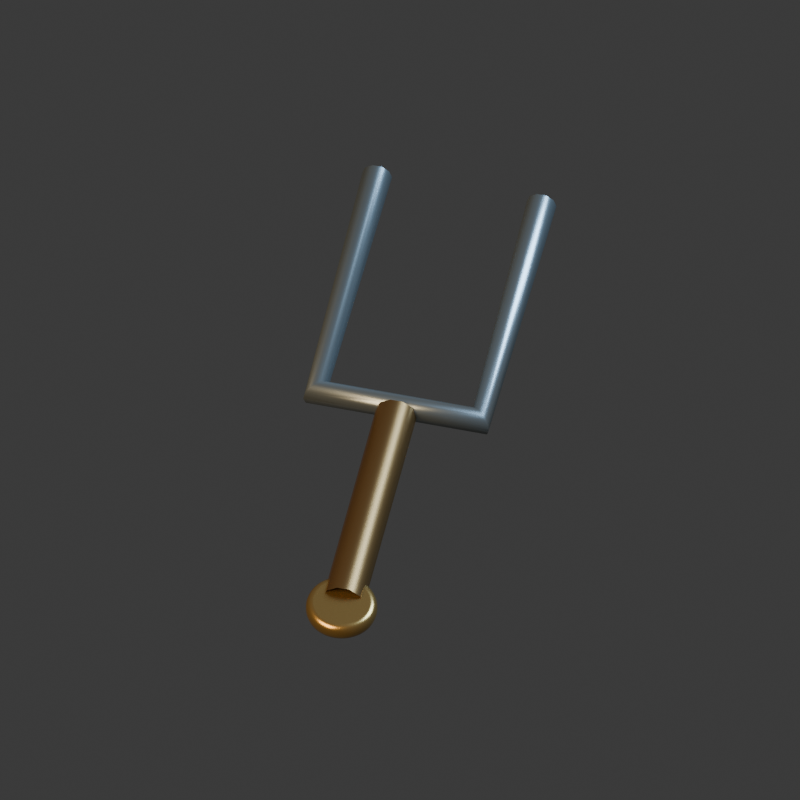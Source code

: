 # Source: lighting-tuning-fork-v1.blend  (saved by Blender 5.2.44; exported with 4.5.12 LTS)
import bpy
from mathutils import Matrix  # noqa: F401  (used for matrix-valued properties, if any)

bpy.ops.wm.read_factory_settings(use_empty=True)
scene = bpy.context.scene
scene.name = 'Scene'

# ---- collections
col_collection = bpy.data.collections.new('Collection'); scene.collection.children.link(col_collection)

# ---- materials (node trees are filled in below, after node groups)
mat_tuning_fork_patinated_silver = bpy.data.materials.new('Tuning fork patinated silver')
mat_aged_bronze = bpy.data.materials.new('Aged bronze')
mat_burnished_edges = bpy.data.materials.new('Burnished edges')

# ---- material node trees
mat_tuning_fork_patinated_silver.use_nodes = True; mat_tuning_fork_patinated_silver.node_tree.nodes.clear()
_N = mat_tuning_fork_patinated_silver.node_tree.nodes; _L = mat_tuning_fork_patinated_silver.node_tree.links
n0 = _N.new('ShaderNodeBsdfPrincipled'); n0.name = 'Principled BSDF'; n0.location = (-200, 100)
n0.inputs[0].default_value = (0.4, 0.44, 0.42, 1.0)
n0.inputs[1].default_value = 0.86
n0.inputs[2].default_value = 0.3
n0.inputs[10].default_value = 0.005
n1 = _N.new('ShaderNodeOutputMaterial'); n1.name = 'Material Output'; n1.location = (200, 100)
_L.new(n0.outputs[0], n1.inputs[0])
n1.is_active_output = True
mat_aged_bronze.use_nodes = True; mat_aged_bronze.node_tree.nodes.clear()
_N = mat_aged_bronze.node_tree.nodes; _L = mat_aged_bronze.node_tree.links
n0 = _N.new('ShaderNodeBsdfPrincipled'); n0.name = 'Principled BSDF'; n0.location = (-200, 100)
n0.inputs[0].default_value = (0.32, 0.17, 0.055, 1.0)
n0.inputs[1].default_value = 0.82
n0.inputs[2].default_value = 0.34
n0.inputs[10].default_value = 0.005
n1 = _N.new('ShaderNodeOutputMaterial'); n1.name = 'Material Output'; n1.location = (200, 100)
_L.new(n0.outputs[0], n1.inputs[0])
n1.is_active_output = True
mat_burnished_edges.use_nodes = True; mat_burnished_edges.node_tree.nodes.clear()
_N = mat_burnished_edges.node_tree.nodes; _L = mat_burnished_edges.node_tree.links
n0 = _N.new('ShaderNodeBsdfPrincipled'); n0.name = 'Principled BSDF'; n0.location = (-200, 100)
n0.inputs[0].default_value = (0.66, 0.4, 0.12, 1.0)
n0.inputs[1].default_value = 0.88
n0.inputs[2].default_value = 0.27
n0.inputs[10].default_value = 0.005
n1 = _N.new('ShaderNodeOutputMaterial'); n1.name = 'Material Output'; n1.location = (200, 100)
_L.new(n0.outputs[0], n1.inputs[0])
n1.is_active_output = True

# ---- world
world_world = bpy.data.worlds.new('World'); scene.world = world_world
world_world.use_nodes = True; world_world.node_tree.nodes.clear()
_N = world_world.node_tree.nodes; _L = world_world.node_tree.links
n0 = _N.new('ShaderNodeOutputWorld'); n0.name = 'World Output'; n0.location = (200, 100)
n1 = _N.new('ShaderNodeBackground'); n1.name = 'Background'; n1.location = (-200, 100)
n1.inputs[0].default_value = (0.05088, 0.05088, 0.05088, 1.0)
_L.new(n1.outputs[0], n0.inputs[0])
n0.is_active_output = True
world_world.color = (0.05088, 0.05088, 0.05088)
world_world.sun_shadow_jitter_overblur = 0.0

# ---- cameras
cam_camera_003 = bpy.data.cameras.new('Camera.003')
cam_camera_003.type = 'ORTHO'
cam_camera_003.ortho_scale = 1.9

# ---- lights
light_area_004 = bpy.data.lights.new('Area.004', 'AREA')
light_area_004.color = (1.0, 0.73, 0.43)
light_area_004.energy = 450.0
light_area_004.size = 4.0
light_area_004.size_y = 1.0
light_area_005 = bpy.data.lights.new('Area.005', 'AREA')
light_area_005.color = (0.4, 0.64, 1.0)
light_area_005.energy = 500.0
light_area_005.size = 3.0
light_area_005.size_y = 1.0

# ---- meshes
me_cylinder_020 = bpy.data.meshes.new('Cylinder.020')
me_cylinder_020.from_pydata([(0.0, 0.085, -0.0225), (0.0, 0.085, 0.0225), (0.008331, 0.08459, -0.0225), (0.008331, 0.08459, 0.0225), (0.01658, 0.08337, -0.0225), (0.01658, 0.08337, 0.0225), (0.02467, 0.08134, -0.0225), (0.02467, 0.08134, 0.0225), (0.03253, 0.07853, -0.0225), (0.03253, 0.07853, 0.0225), (0.04007, 0.07496, -0.0225), (0.04007, 0.07496, 0.0225), (0.04722, 0.07067, -0.0225), (0.04722, 0.07067, 0.0225), (0.05392, 0.06571, -0.0225), (0.05392, 0.06571, 0.0225), (0.0601, 0.0601, -0.0225), (0.0601, 0.0601, 0.0225), (0.06571, 0.05392, -0.0225), (0.06571, 0.05392, 0.0225), (0.07067, 0.04722, -0.0225), (0.07067, 0.04722, 0.0225), (0.07496, 0.04007, -0.0225), (0.07496, 0.04007, 0.0225), (0.07853, 0.03253, -0.0225), (0.07853, 0.03253, 0.0225), (0.08134, 0.02467, -0.0225), (0.08134, 0.02467, 0.0225), (0.08337, 0.01658, -0.0225), (0.08337, 0.01658, 0.0225), (0.08459, 0.008331, -0.0225), (0.08459, 0.008331, 0.0225), (0.085, 0.0, -0.0225), (0.085, 0.0, 0.0225), (0.08459, -0.008331, -0.0225), (0.08459, -0.008331, 0.0225), (0.08337, -0.01658, -0.0225), (0.08337, -0.01658, 0.0225), (0.08134, -0.02467, -0.0225), (0.08134, -0.02467, 0.0225), (0.07853, -0.03253, -0.0225), (0.07853, -0.03253, 0.0225), (0.07496, -0.04007, -0.0225), (0.07496, -0.04007, 0.0225), (0.07067, -0.04722, -0.0225), (0.07067, -0.04722, 0.0225), (0.06571, -0.05392, -0.0225), (0.06571, -0.05392, 0.0225), (0.0601, -0.0601, -0.0225), (0.0601, -0.0601, 0.0225), (0.05392, -0.06571, -0.0225), (0.05392, -0.06571, 0.0225), (0.04722, -0.07067, -0.0225), (0.04722, -0.07067, 0.0225), (0.04007, -0.07496, -0.0225), (0.04007, -0.07496, 0.0225), (0.03253, -0.07853, -0.0225), (0.03253, -0.07853, 0.0225), (0.02467, -0.08134, -0.0225), (0.02467, -0.08134, 0.0225), (0.01658, -0.08337, -0.0225), (0.01658, -0.08337, 0.0225), (0.008331, -0.08459, -0.0225), (0.008331, -0.08459, 0.0225), (0.0, -0.085, -0.0225), (0.0, -0.085, 0.0225), (-0.008331, -0.08459, -0.0225), (-0.008331, -0.08459, 0.0225), (-0.01658, -0.08337, -0.0225), (-0.01658, -0.08337, 0.0225), (-0.02467, -0.08134, -0.0225), (-0.02467, -0.08134, 0.0225), (-0.03253, -0.07853, -0.0225), (-0.03253, -0.07853, 0.0225), (-0.04007, -0.07496, -0.0225), (-0.04007, -0.07496, 0.0225), (-0.04722, -0.07067, -0.0225), (-0.04722, -0.07067, 0.0225), (-0.05392, -0.06571, -0.0225), (-0.05392, -0.06571, 0.0225), (-0.0601, -0.0601, -0.0225), (-0.0601, -0.0601, 0.0225), (-0.06571, -0.05392, -0.0225), (-0.06571, -0.05392, 0.0225), (-0.07067, -0.04722, -0.0225), (-0.07067, -0.04722, 0.0225), (-0.07496, -0.04007, -0.0225), (-0.07496, -0.04007, 0.0225), (-0.07853, -0.03253, -0.0225), (-0.07853, -0.03253, 0.0225), (-0.08134, -0.02467, -0.0225), (-0.08134, -0.02467, 0.0225), (-0.08337, -0.01658, -0.0225), (-0.08337, -0.01658, 0.0225), (-0.08459, -0.008331, -0.0225), (-0.08459, -0.008331, 0.0225), (-0.085, 0.0, -0.0225), (-0.085, 0.0, 0.0225), (-0.08459, 0.008331, -0.0225), (-0.08459, 0.008331, 0.0225), (-0.08337, 0.01658, -0.0225), (-0.08337, 0.01658, 0.0225), (-0.08134, 0.02467, -0.0225), (-0.08134, 0.02467, 0.0225), (-0.07853, 0.03253, -0.0225), (-0.07853, 0.03253, 0.0225), (-0.07496, 0.04007, -0.0225), (-0.07496, 0.04007, 0.0225), (-0.07067, 0.04722, -0.0225), (-0.07067, 0.04722, 0.0225), (-0.06571, 0.05392, -0.0225), (-0.06571, 0.05392, 0.0225), (-0.0601, 0.0601, -0.0225), (-0.0601, 0.0601, 0.0225), (-0.05392, 0.06571, -0.0225), (-0.05392, 0.06571, 0.0225), (-0.04722, 0.07067, -0.0225), (-0.04722, 0.07067, 0.0225), (-0.04007, 0.07496, -0.0225), (-0.04007, 0.07496, 0.0225), (-0.03253, 0.07853, -0.0225), (-0.03253, 0.07853, 0.0225), (-0.02467, 0.08134, -0.0225), (-0.02467, 0.08134, 0.0225), (-0.01658, 0.08337, -0.0225), (-0.01658, 0.08337, 0.0225), (-0.008331, 0.08459, -0.0225), (-0.008331, 0.08459, 0.0225)], [], [(0, 1, 3, 2), (2, 3, 5, 4), (4, 5, 7, 6), (6, 7, 9, 8), (8, 9, 11, 10), (10, 11, 13, 12), (12, 13, 15, 14), (14, 15, 17, 16), (16, 17, 19, 18), (18, 19, 21, 20), (20, 21, 23, 22), (22, 23, 25, 24), (24, 25, 27, 26), (26, 27, 29, 28), (28, 29, 31, 30), (30, 31, 33, 32), (32, 33, 35, 34), (34, 35, 37, 36), (36, 37, 39, 38), (38, 39, 41, 40), (40, 41, 43, 42), (42, 43, 45, 44), (44, 45, 47, 46), (46, 47, 49, 48), (48, 49, 51, 50), (50, 51, 53, 52), (52, 53, 55, 54), (54, 55, 57, 56), (56, 57, 59, 58), (58, 59, 61, 60), (60, 61, 63, 62), (62, 63, 65, 64), (64, 65, 67, 66), (66, 67, 69, 68), (68, 69, 71, 70), (70, 71, 73, 72), (72, 73, 75, 74), (74, 75, 77, 76), (76, 77, 79, 78), (78, 79, 81, 80), (80, 81, 83, 82), (82, 83, 85, 84), (84, 85, 87, 86), (86, 87, 89, 88), (88, 89, 91, 90), (90, 91, 93, 92), (92, 93, 95, 94), (94, 95, 97, 96), (96, 97, 99, 98), (98, 99, 101, 100), (100, 101, 103, 102), (102, 103, 105, 104), (104, 105, 107, 106), (106, 107, 109, 108), (108, 109, 111, 110), (110, 111, 113, 112), (112, 113, 115, 114), (114, 115, 117, 116), (116, 117, 119, 118), (118, 119, 121, 120), (120, 121, 123, 122), (122, 123, 125, 124), (3, 1, 127, 125, 123, 121, 119, 117, 115, 113, 111, 109, 107, 105, 103, 101, 99, 97, 95, 93, 91, 89, 87, 85, 83, 81, 79, 77, 75, 73, 71, 69, 67, 65, 63, 61, 59, 57, 55, 53, 51, 49, 47, 45, 43, 41, 39, 37, 35, 33, 31, 29, 27, 25, 23, 21, 19, 17, 15, 13, 11, 9, 7, 5), (124, 125, 127, 126), (126, 127, 1, 0), (0, 2, 4, 6, 8, 10, 12, 14, 16, 18, 20, 22, 24, 26, 28, 30, 32, 34, 36, 38, 40, 42, 44, 46, 48, 50, 52, 54, 56, 58, 60, 62, 64, 66, 68, 70, 72, 74, 76, 78, 80, 82, 84, 86, 88, 90, 92, 94, 96, 98, 100, 102, 104, 106, 108, 110, 112, 114, 116, 118, 120, 122, 124, 126)])
me_cylinder_020.polygons.foreach_set('use_smooth', [True] * 66)
_uv = me_cylinder_020.uv_layers.new(name='UVMap')
_uv.uv.foreach_set('vector', [1.0, 0.5, 1.0, 1.0, 0.9844, 1.0, 0.9844, 0.5, 0.9844, 0.5, 0.9844, 1.0, 0.9688, 1.0, 0.9688, 0.5, 0.9688, 0.5, 0.9688, 1.0, 0.9531, 1.0, 0.9531, 0.5, 0.9531, 0.5, 0.9531, 1.0, 0.9375, 1.0, 0.9375, 0.5, 0.9375, 0.5, 0.9375, 1.0, 0.9219, 1.0, 0.9219, 0.5, 0.9219, 0.5, 0.9219, 1.0, 0.9062, 1.0, 0.9062, 0.5, 0.9062, 0.5, 0.9062, 1.0, 0.8906, 1.0, 0.8906, 0.5, 0.8906, 0.5, 0.8906, 1.0, 0.875, 1.0, 0.875, 0.5, 0.875, 0.5, 0.875, 1.0, 0.8594, 1.0, 0.8594, 0.5, 0.8594, 0.5, 0.8594, 1.0, 0.8438, 1.0, 0.8438, 0.5, 0.8438, 0.5, 0.8438, 1.0, 0.8281, 1.0, 0.8281, 0.5, 0.8281, 0.5, 0.8281, 1.0, 0.8125, 1.0, 0.8125, 0.5, 0.8125, 0.5, 0.8125, 1.0, 0.7969, 1.0, 0.7969, 0.5, 0.7969, 0.5, 0.7969, 1.0, 0.7812, 1.0, 0.7812, 0.5, 0.7812, 0.5, 0.7812, 1.0, 0.7656, 1.0, 0.7656, 0.5, 0.7656, 0.5, 0.7656, 1.0, 0.75, 1.0, 0.75, 0.5, 0.75, 0.5, 0.75, 1.0, 0.7344, 1.0, 0.7344, 0.5, 0.7344, 0.5, 0.7344, 1.0, 0.7188, 1.0, 0.7188, 0.5, 0.7188, 0.5, 0.7188, 1.0, 0.7031, 1.0, 0.7031, 0.5, 0.7031, 0.5, 0.7031, 1.0, 0.6875, 1.0, 0.6875, 0.5, 0.6875, 0.5, 0.6875, 1.0, 0.6719, 1.0, 0.6719, 0.5, 0.6719, 0.5, 0.6719, 1.0, 0.6562, 1.0, 0.6562, 0.5, 0.6562, 0.5, 0.6562, 1.0, 0.6406, 1.0, 0.6406, 0.5, 0.6406, 0.5, 0.6406, 1.0, 0.625, 1.0, 0.625, 0.5, 0.625, 0.5, 0.625, 1.0, 0.6094, 1.0, 0.6094, 0.5, 0.6094, 0.5, 0.6094, 1.0, 0.5938, 1.0, 0.5938, 0.5, 0.5938, 0.5, 0.5938, 1.0, 0.5781, 1.0, 0.5781, 0.5, 0.5781, 0.5, 0.5781, 1.0, 0.5625, 1.0, 0.5625, 0.5, 0.5625, 0.5, 0.5625, 1.0, 0.5469, 1.0, 0.5469, 0.5, 0.5469, 0.5, 0.5469, 1.0, 0.5312, 1.0, 0.5312, 0.5, 0.5312, 0.5, 0.5312, 1.0, 0.5156, 1.0, 0.5156, 0.5, 0.5156, 0.5, 0.5156, 1.0, 0.5, 1.0, 0.5, 0.5, 0.5, 0.5, 0.5, 1.0, 0.4844, 1.0, 0.4844, 0.5, 0.4844, 0.5, 0.4844, 1.0, 0.4688, 1.0, 0.4688, 0.5, 0.4688, 0.5, 0.4688, 1.0, 0.4531, 1.0, 0.4531, 0.5, 0.4531, 0.5, 0.4531, 1.0, 0.4375, 1.0, 0.4375, 0.5, 0.4375, 0.5, 0.4375, 1.0, 0.4219, 1.0, 0.4219, 0.5, 0.4219, 0.5, 0.4219, 1.0, 0.4062, 1.0, 0.4062, 0.5, 0.4062, 0.5, 0.4062, 1.0, 0.3906, 1.0, 0.3906, 0.5, 0.3906, 0.5, 0.3906, 1.0, 0.375, 1.0, 0.375, 0.5, 0.375, 0.5, 0.375, 1.0, 0.3594, 1.0, 0.3594, 0.5, 0.3594, 0.5, 0.3594, 1.0, 0.3438, 1.0, 0.3438, 0.5, 0.3438, 0.5, 0.3438, 1.0, 0.3281, 1.0, 0.3281, 0.5, 0.3281, 0.5, 0.3281, 1.0, 0.3125, 1.0, 0.3125, 0.5, 0.3125, 0.5, 0.3125, 1.0, 0.2969, 1.0, 0.2969, 0.5, 0.2969, 0.5, 0.2969, 1.0, 0.2812, 1.0, 0.2812, 0.5, 0.2812, 0.5, 0.2812, 1.0, 0.2656, 1.0, 0.2656, 0.5, 0.2656, 0.5, 0.2656, 1.0, 0.25, 1.0, 0.25, 0.5, 0.25, 0.5, 0.25, 1.0, 0.2344, 1.0, 0.2344, 0.5, 0.2344, 0.5, 0.2344, 1.0, 0.2188, 1.0, 0.2188, 0.5, 0.2188, 0.5, 0.2188, 1.0, 0.2031, 1.0, 0.2031, 0.5, 0.2031, 0.5, 0.2031, 1.0, 0.1875, 1.0, 0.1875, 0.5, 0.1875, 0.5, 0.1875, 1.0, 0.1719, 1.0, 0.1719, 0.5, 0.1719, 0.5, 0.1719, 1.0, 0.1562, 1.0, 0.1562, 0.5, 0.1562, 0.5, 0.1562, 1.0, 0.1406, 1.0, 0.1406, 0.5, 0.1406, 0.5, 0.1406, 1.0, 0.125, 1.0, 0.125, 0.5, 0.125, 0.5, 0.125, 1.0, 0.1094, 1.0, 0.1094, 0.5, 0.1094, 0.5, 0.1094, 1.0, 0.09375, 1.0, 0.09375, 0.5, 0.09375, 0.5, 0.09375, 1.0, 0.07812, 1.0, 0.07812, 0.5, 0.07812, 0.5, 0.07812, 1.0, 0.0625, 1.0, 0.0625, 0.5, 0.0625, 0.5, 0.0625, 1.0, 0.04688, 1.0, 0.04688, 0.5, 0.04688, 0.5, 0.04688, 1.0, 0.03125, 1.0, 0.03125, 0.5, 0.2735, 0.4888, 0.25, 0.49, 0.2265, 0.4888, 0.2032, 0.4854, 0.1803, 0.4797, 0.1582, 0.4717, 0.1369, 0.4617, 0.1167, 0.4496, 0.09775, 0.4355, 0.08029, 0.4197, 0.06448, 0.4023, 0.05045, 0.3833, 0.03834, 0.3631, 0.02827, 0.3418, 0.02033, 0.3197, 0.01461, 0.2968, 0.01116, 0.2735, 0.01, 0.25, 0.01116, 0.2265, 0.01461, 0.2032, 0.02033, 0.1803, 0.02827, 0.1582, 0.03834, 0.1369, 0.05045, 0.1167, 0.06448, 0.09775, 0.08029, 0.08029, 0.09775, 0.06448, 0.1167, 0.05045, 0.1369, 0.03834, 0.1582, 0.02827, 0.1803, 0.02033, 0.2032, 0.01461, 0.2265, 0.01116, 0.25, 0.01, 0.2735, 0.01116, 0.2968, 0.01461, 0.3197, 0.02033, 0.3418, 0.02827, 0.3631, 0.03834, 0.3833, 0.05045, 0.4023, 0.06448, 0.4197, 0.08029, 0.4355, 0.09775, 0.4496, 0.1167, 0.4617, 0.1369, 0.4717, 0.1582, 0.4797, 0.1803, 0.4854, 0.2032, 0.4888, 0.2265, 0.49, 0.25, 0.4888, 0.2735, 0.4854, 0.2968, 0.4797, 0.3197, 0.4717, 0.3418, 0.4617, 0.3631, 0.4496, 0.3833, 0.4355, 0.4023, 0.4197, 0.4197, 0.4023, 0.4355, 0.3833, 0.4496, 0.3631, 0.4617, 0.3418, 0.4717, 0.3197, 0.4797, 0.2968, 0.4854, 0.03125, 0.5, 0.03125, 1.0, 0.01562, 1.0, 0.01562, 0.5, 0.01562, 0.5, 0.01562, 1.0, 0.0, 1.0, 0.0, 0.5, 0.75, 0.49, 0.7735, 0.4888, 0.7968, 0.4854, 0.8197, 0.4797, 0.8418, 0.4717, 0.8631, 0.4617, 0.8833, 0.4496, 0.9023, 0.4355, 0.9197, 0.4197, 0.9355, 0.4023, 0.9496, 0.3833, 0.9617, 0.3631, 0.9717, 0.3418, 0.9797, 0.3197, 0.9854, 0.2968, 0.9888, 0.2735, 0.99, 0.25, 0.9888, 0.2265, 0.9854, 0.2032, 0.9797, 0.1803, 0.9717, 0.1582, 0.9617, 0.1369, 0.9496, 0.1167, 0.9355, 0.09775, 0.9197, 0.08029, 0.9023, 0.06448, 0.8833, 0.05045, 0.8631, 0.03834, 0.8418, 0.02827, 0.8197, 0.02033, 0.7968, 0.01461, 0.7735, 0.01116, 0.75, 0.01, 0.7265, 0.01116, 0.7032, 0.01461, 0.6803, 0.02033, 0.6582, 0.02827, 0.6369, 0.03834, 0.6167, 0.05045, 0.5977, 0.06448, 0.5803, 0.08029, 0.5645, 0.09775, 0.5504, 0.1167, 0.5383, 0.1369, 0.5283, 0.1582, 0.5203, 0.1803, 0.5146, 0.2032, 0.5112, 0.2265, 0.51, 0.25, 0.5112, 0.2735, 0.5146, 0.2968, 0.5203, 0.3197, 0.5283, 0.3418, 0.5383, 0.3631, 0.5504, 0.3833, 0.5645, 0.4023, 0.5803, 0.4197, 0.5977, 0.4355, 0.6167, 0.4496, 0.6369, 0.4617, 0.6582, 0.4717, 0.6803, 0.4797, 0.7032, 0.4854, 0.7265, 0.4888])
me_cylinder_020.materials.append(mat_burnished_edges)
me_cylinder_020.update()

# ---- curves / text
cu_tuningfork = bpy.data.curves.new('TuningFork', 'CURVE')
cu_tuningfork.dimensions = '3D'
_sp = cu_tuningfork.splines.new('POLY'); _sp.points.add(3)
_sp.points.foreach_set('co', [-0.2, 0.65, 0.08, 1.0, -0.2, -0.02, 0.08, 1.0, 0.2, -0.02, 0.08, 1.0, 0.2, 0.65, 0.08, 1.0])
cu_tuningfork.materials.append(mat_tuning_fork_patinated_silver)
cu_tuningfork.bevel_resolution = 3
cu_tuningfork.bevel_depth = 0.036
cu_tuningfork.fill_mode = 'FULL'
cu_forkhandle = bpy.data.curves.new('ForkHandle', 'CURVE')
cu_forkhandle.dimensions = '3D'
_sp = cu_forkhandle.splines.new('POLY'); _sp.points.add(1)
_sp.points.foreach_set('co', [0.0, -0.04, 0.08, 1.0, 0.0, -0.62, 0.08, 1.0])
cu_forkhandle.materials.append(mat_aged_bronze)
cu_forkhandle.bevel_resolution = 3
cu_forkhandle.bevel_depth = 0.05
cu_forkhandle.fill_mode = 'FULL'

# ---- objects
ob_tuningfork = bpy.data.objects.new('TuningFork', cu_tuningfork)
ob_forkhandle = bpy.data.objects.new('ForkHandle', cu_forkhandle)
ob_forkpommel = bpy.data.objects.new('ForkPommel', me_cylinder_020)
ob_area = bpy.data.objects.new('Area', light_area_004)
ob_area_001 = bpy.data.objects.new('Area.001', light_area_005)
ob_camera = bpy.data.objects.new('Camera', cam_camera_003)

# ---- transforms, parenting, visibility, modifiers, constraints
ob_tuningfork.location = (0.0, 0.0, 0.0)
ob_forkhandle.location = (0.0, 0.0, 0.0)
ob_forkpommel.location = (0.0, -0.64, 0.08)
_m = ob_forkpommel.modifiers.new('Turned bevel', 'BEVEL')
_m.width = 0.018
_m.width_pct = 0.018
_m.segments = 3
_m = ob_forkpommel.modifiers.new('Weighted normals', 'WEIGHTED_NORMAL')
ob_area.location = (-3.0, -4.0, 5.0)
ob_area.rotation_euler = (0.7935, 3.324e-08, -0.6435)
ob_area_001.location = (3.0, 2.0, 4.0)
ob_area_001.rotation_euler = (0.7436, -9.826e-09, 2.159)
ob_camera.location = (1.0, -4.5, 6.0)
ob_camera.rotation_euler = (0.6616, -2.773e-09, 0.2187)

# ---- collection membership
col_collection.objects.link(ob_tuningfork)
col_collection.objects.link(ob_forkhandle)
col_collection.objects.link(ob_forkpommel)
col_collection.objects.link(ob_area)
col_collection.objects.link(ob_area_001)
col_collection.objects.link(ob_camera)

# ---- scene / render settings (as saved in the file)
scene.camera = ob_camera
scene.frame_start = 1; scene.frame_end = 122; scene.frame_set(122)
scene.render.engine = 'CYCLES'
scene.render.image_settings.file_format = 'WEBP'
scene.render.image_settings.quality = 95
scene.render.resolution_x = 640
scene.render.resolution_y = 640
scene.render.fps = 30
scene.render.film_transparent = True
scene.render.bake_bias = 0.0
scene.render.bake_samples = 0
scene.render.compositor_device = 'GPU'
scene.cycles.samples = 40
scene.eevee.use_volume_custom_range = False
scene.eevee.fast_gi_thickness_near = 0.1
scene.eevee.fast_gi_thickness_far = 0.0
scene.eevee.ray_tracing_options.screen_trace_thickness = 0.1
bpy.context.view_layer.update()
